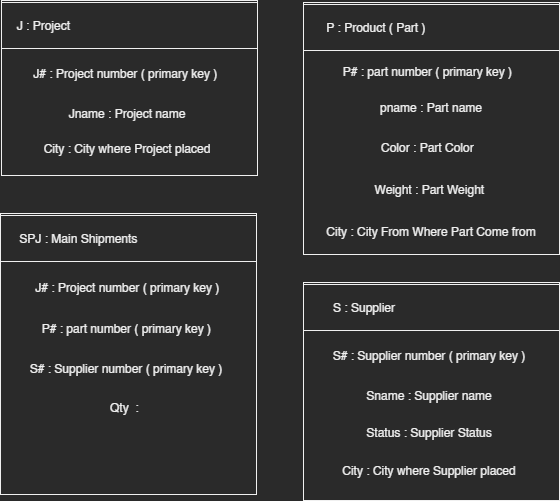

The diagram above was exported from draw.io. Its source (the exported page's mxGraphModel, read from the mxfile embedded in the PNG):
<mxGraphModel dx="2176" dy="859" grid="0" gridSize="10" guides="1" tooltips="1" connect="1" arrows="1" fold="1" page="0" pageScale="1" pageWidth="850" pageHeight="1100" math="0" shadow="0">
  <root>
    <mxCell id="0" />
    <mxCell id="1" parent="0" />
    <mxCell id="cNc8n2uZL2IYrUZfArBW-1" value="" style="rounded=0;whiteSpace=wrap;html=1;hachureGap=4;" vertex="1" parent="1">
      <mxGeometry x="-268" y="184" width="256" height="175" as="geometry" />
    </mxCell>
    <mxCell id="cNc8n2uZL2IYrUZfArBW-2" value="" style="rounded=0;whiteSpace=wrap;html=1;hachureGap=4;" vertex="1" parent="1">
      <mxGeometry x="-268" y="186" width="256" height="46" as="geometry" />
    </mxCell>
    <mxCell id="cNc8n2uZL2IYrUZfArBW-3" value="J : Project&amp;nbsp;" style="text;strokeColor=none;fillColor=none;html=1;align=center;verticalAlign=middle;whiteSpace=wrap;rounded=0;hachureGap=4;" vertex="1" parent="1">
      <mxGeometry x="-254" y="194" width="60" height="30" as="geometry" />
    </mxCell>
    <mxCell id="cNc8n2uZL2IYrUZfArBW-4" value="J# : Project number ( primary key )&amp;nbsp;" style="text;strokeColor=none;fillColor=none;html=1;align=center;verticalAlign=middle;whiteSpace=wrap;rounded=0;hachureGap=4;" vertex="1" parent="1">
      <mxGeometry x="-264" y="242" width="244" height="30" as="geometry" />
    </mxCell>
    <mxCell id="cNc8n2uZL2IYrUZfArBW-5" value="Jname : Project name" style="text;strokeColor=none;fillColor=none;html=1;align=center;verticalAlign=middle;whiteSpace=wrap;rounded=0;hachureGap=4;" vertex="1" parent="1">
      <mxGeometry x="-264" y="281.5" width="244" height="30" as="geometry" />
    </mxCell>
    <mxCell id="cNc8n2uZL2IYrUZfArBW-6" value="City : City where Project placed" style="text;strokeColor=none;fillColor=none;html=1;align=center;verticalAlign=middle;whiteSpace=wrap;rounded=0;hachureGap=4;" vertex="1" parent="1">
      <mxGeometry x="-264" y="317" width="244" height="30" as="geometry" />
    </mxCell>
    <mxCell id="cNc8n2uZL2IYrUZfArBW-7" value="" style="rounded=0;whiteSpace=wrap;html=1;hachureGap=4;" vertex="1" parent="1">
      <mxGeometry x="-269" y="397" width="256" height="281" as="geometry" />
    </mxCell>
    <mxCell id="cNc8n2uZL2IYrUZfArBW-8" value="" style="rounded=0;whiteSpace=wrap;html=1;hachureGap=4;" vertex="1" parent="1">
      <mxGeometry x="-269" y="399" width="256" height="46" as="geometry" />
    </mxCell>
    <mxCell id="cNc8n2uZL2IYrUZfArBW-9" value="SPJ : Main Shipments&amp;nbsp;" style="text;strokeColor=none;fillColor=none;html=1;align=center;verticalAlign=middle;whiteSpace=wrap;rounded=0;hachureGap=4;" vertex="1" parent="1">
      <mxGeometry x="-262" y="407" width="146" height="30" as="geometry" />
    </mxCell>
    <mxCell id="cNc8n2uZL2IYrUZfArBW-12" value="Qty&amp;nbsp; :&amp;nbsp;" style="text;strokeColor=none;fillColor=none;html=1;align=center;verticalAlign=middle;whiteSpace=wrap;rounded=0;hachureGap=4;" vertex="1" parent="1">
      <mxGeometry x="-265" y="576" width="244" height="30" as="geometry" />
    </mxCell>
    <mxCell id="cNc8n2uZL2IYrUZfArBW-13" value="" style="rounded=0;whiteSpace=wrap;html=1;hachureGap=4;" vertex="1" parent="1">
      <mxGeometry x="34" y="186" width="256" height="252" as="geometry" />
    </mxCell>
    <mxCell id="cNc8n2uZL2IYrUZfArBW-14" value="" style="rounded=0;whiteSpace=wrap;html=1;hachureGap=4;" vertex="1" parent="1">
      <mxGeometry x="34" y="188" width="256" height="46" as="geometry" />
    </mxCell>
    <mxCell id="cNc8n2uZL2IYrUZfArBW-15" value="P : Product ( Part )&amp;nbsp;" style="text;strokeColor=none;fillColor=none;html=1;align=center;verticalAlign=middle;whiteSpace=wrap;rounded=0;hachureGap=4;" vertex="1" parent="1">
      <mxGeometry x="45" y="196" width="127" height="30" as="geometry" />
    </mxCell>
    <mxCell id="cNc8n2uZL2IYrUZfArBW-16" value="P# : part number ( primary key )&amp;nbsp;" style="text;strokeColor=none;fillColor=none;html=1;align=center;verticalAlign=middle;whiteSpace=wrap;rounded=0;hachureGap=4;" vertex="1" parent="1">
      <mxGeometry x="38" y="240" width="244" height="30" as="geometry" />
    </mxCell>
    <mxCell id="cNc8n2uZL2IYrUZfArBW-17" value="pname : Part name" style="text;strokeColor=none;fillColor=none;html=1;align=center;verticalAlign=middle;whiteSpace=wrap;rounded=0;hachureGap=4;" vertex="1" parent="1">
      <mxGeometry x="40" y="276" width="244" height="30" as="geometry" />
    </mxCell>
    <mxCell id="cNc8n2uZL2IYrUZfArBW-18" value="City : City From Where Part Come from" style="text;strokeColor=none;fillColor=none;html=1;align=center;verticalAlign=middle;whiteSpace=wrap;rounded=0;hachureGap=4;" vertex="1" parent="1">
      <mxGeometry x="40" y="400" width="244" height="30" as="geometry" />
    </mxCell>
    <mxCell id="cNc8n2uZL2IYrUZfArBW-19" value="" style="rounded=0;whiteSpace=wrap;html=1;hachureGap=4;" vertex="1" parent="1">
      <mxGeometry x="34" y="466" width="256" height="218" as="geometry" />
    </mxCell>
    <mxCell id="cNc8n2uZL2IYrUZfArBW-20" value="" style="rounded=0;whiteSpace=wrap;html=1;hachureGap=4;" vertex="1" parent="1">
      <mxGeometry x="34" y="468" width="256" height="46" as="geometry" />
    </mxCell>
    <mxCell id="cNc8n2uZL2IYrUZfArBW-21" value="S : Supplier" style="text;strokeColor=none;fillColor=none;html=1;align=center;verticalAlign=middle;whiteSpace=wrap;rounded=0;hachureGap=4;" vertex="1" parent="1">
      <mxGeometry x="48" y="476" width="94" height="30" as="geometry" />
    </mxCell>
    <mxCell id="cNc8n2uZL2IYrUZfArBW-22" value="S# : Supplier number ( primary key )" style="text;strokeColor=none;fillColor=none;html=1;align=center;verticalAlign=middle;whiteSpace=wrap;rounded=0;hachureGap=4;" vertex="1" parent="1">
      <mxGeometry x="38" y="524" width="244" height="30" as="geometry" />
    </mxCell>
    <mxCell id="cNc8n2uZL2IYrUZfArBW-23" value="Sname : Supplier&amp;nbsp;name" style="text;strokeColor=none;fillColor=none;html=1;align=center;verticalAlign=middle;whiteSpace=wrap;rounded=0;hachureGap=4;" vertex="1" parent="1">
      <mxGeometry x="38" y="563.5" width="244" height="30" as="geometry" />
    </mxCell>
    <mxCell id="cNc8n2uZL2IYrUZfArBW-24" value="City : City where Supplier placed" style="text;strokeColor=none;fillColor=none;html=1;align=center;verticalAlign=middle;whiteSpace=wrap;rounded=0;hachureGap=4;" vertex="1" parent="1">
      <mxGeometry x="38" y="639" width="244" height="30" as="geometry" />
    </mxCell>
    <mxCell id="cNc8n2uZL2IYrUZfArBW-25" value="Weight : Part Weight&amp;nbsp;" style="text;strokeColor=none;fillColor=none;html=1;align=center;verticalAlign=middle;whiteSpace=wrap;rounded=0;hachureGap=4;" vertex="1" parent="1">
      <mxGeometry x="40" y="358" width="244" height="30" as="geometry" />
    </mxCell>
    <mxCell id="cNc8n2uZL2IYrUZfArBW-26" value="Color : Part Color&amp;nbsp;" style="text;strokeColor=none;fillColor=none;html=1;align=center;verticalAlign=middle;whiteSpace=wrap;rounded=0;hachureGap=4;" vertex="1" parent="1">
      <mxGeometry x="38" y="315.5" width="244" height="30" as="geometry" />
    </mxCell>
    <mxCell id="cNc8n2uZL2IYrUZfArBW-27" value="Status : Supplier Status" style="text;strokeColor=none;fillColor=none;html=1;align=center;verticalAlign=middle;whiteSpace=wrap;rounded=0;hachureGap=4;" vertex="1" parent="1">
      <mxGeometry x="38" y="601" width="244" height="30" as="geometry" />
    </mxCell>
    <mxCell id="cNc8n2uZL2IYrUZfArBW-28" value="J# : Project number ( primary key )&amp;nbsp;" style="text;strokeColor=none;fillColor=none;html=1;align=center;verticalAlign=middle;whiteSpace=wrap;rounded=0;hachureGap=4;" vertex="1" parent="1">
      <mxGeometry x="-262" y="456" width="244" height="30" as="geometry" />
    </mxCell>
    <mxCell id="cNc8n2uZL2IYrUZfArBW-29" value="P# : part number ( primary key )&amp;nbsp;" style="text;strokeColor=none;fillColor=none;html=1;align=center;verticalAlign=middle;whiteSpace=wrap;rounded=0;hachureGap=4;" vertex="1" parent="1">
      <mxGeometry x="-263" y="497" width="244" height="30" as="geometry" />
    </mxCell>
    <mxCell id="cNc8n2uZL2IYrUZfArBW-30" value="S# : Supplier number ( primary key )" style="text;strokeColor=none;fillColor=none;html=1;align=center;verticalAlign=middle;whiteSpace=wrap;rounded=0;hachureGap=4;" vertex="1" parent="1">
      <mxGeometry x="-265" y="537" width="244" height="30" as="geometry" />
    </mxCell>
  </root>
</mxGraphModel>